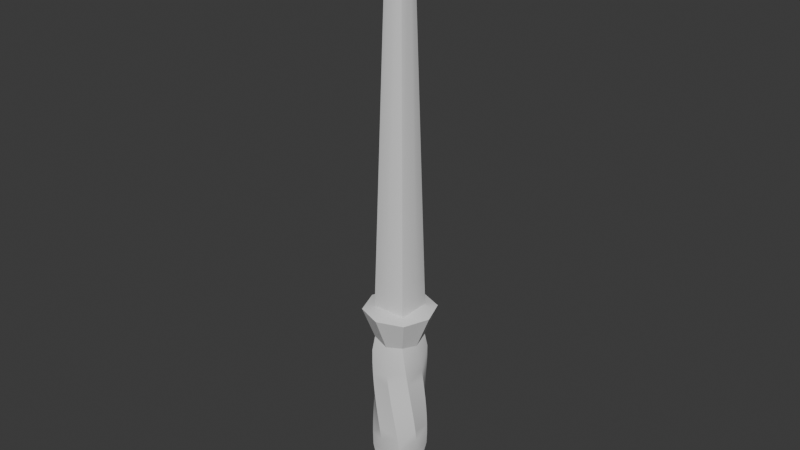 # Source: Wand1.blend  (saved by Blender 4.0.36; exported with 4.5.12 LTS)
import bpy
from mathutils import Matrix  # noqa: F401  (used for matrix-valued properties, if any)

bpy.ops.wm.read_factory_settings(use_empty=True)
scene = bpy.context.scene
scene.name = 'Scene'

# ---- collections
col_collection = bpy.data.collections.new('Collection'); scene.collection.children.link(col_collection)

# ---- node groups
ng_auto_smooth = bpy.data.node_groups.new('Auto Smooth', 'GeometryNodeTree')
_s = ng_auto_smooth.interface.new_socket(name='Geometry', in_out='OUTPUT', socket_type='NodeSocketGeometry')
_s = ng_auto_smooth.interface.new_socket(name='Geometry', in_out='INPUT', socket_type='NodeSocketGeometry')
_s = ng_auto_smooth.interface.new_socket(name='Angle', in_out='INPUT', socket_type='NodeSocketFloat')
_s.subtype = 'ANGLE'
_s.min_value = 0.0
_s.max_value = 3.142
ng_auto_smooth.is_modifier = True
_N = ng_auto_smooth.nodes; _L = ng_auto_smooth.links
n0 = _N.new('NodeGroupOutput'); n0.name = 'Group Output'; n0.location = (480, -100)
n1 = _N.new('NodeGroupInput'); n1.name = 'Group Input'; n1.location = (-420, -300)
n2 = _N.new('NodeGroupInput'); n2.name = 'Group Input.001'; n2.location = (-60, -100)
n3 = _N.new('GeometryNodeSetShadeSmooth'); n3.name = 'Set Shade Smooth'; n3.location = (120, -100)
n3.domain = 'EDGE'
n4 = _N.new('GeometryNodeSetShadeSmooth'); n4.name = 'Set Shade Smooth.001'; n4.location = (300, -100)
n5 = _N.new('GeometryNodeInputMeshEdgeAngle'); n5.name = 'Edge Angle'; n5.location = (-420, -220)
n6 = _N.new('GeometryNodeInputEdgeSmooth'); n6.name = 'Is Edge Smooth'; n6.location = (-60, -160)
n7 = _N.new('GeometryNodeInputShadeSmooth'); n7.name = 'Is Face Smooth'; n7.location = (-240, -340)
n8 = _N.new('FunctionNodeBooleanMath'); n8.name = 'Boolean Math'; n8.location = (-60, -220)
n9 = _N.new('FunctionNodeCompare'); n9.name = 'Compare'; n9.location = (-240, -180)
n9.operation = 'LESS_EQUAL'
_L.new(n5.outputs[0], n9.inputs[0])
_L.new(n4.outputs[0], n0.inputs[0])
_L.new(n1.outputs[1], n9.inputs[1])
_L.new(n9.outputs[0], n8.inputs[0])
_L.new(n7.outputs[0], n8.inputs[1])
_L.new(n2.outputs[0], n3.inputs[0])
_L.new(n6.outputs[0], n3.inputs[1])
_L.new(n3.outputs[0], n4.inputs[0])
_L.new(n8.outputs[0], n3.inputs[2])
n0.is_active_output = True

# ---- world
world_world = bpy.data.worlds.new('World'); scene.world = world_world
world_world.use_nodes = True; world_world.node_tree.nodes.clear()
_N = world_world.node_tree.nodes; _L = world_world.node_tree.links
n0 = _N.new('ShaderNodeOutputWorld'); n0.name = 'World Output'; n0.location = (300, 300)
n1 = _N.new('ShaderNodeBackground'); n1.name = 'Background'; n1.location = (10, 300)
n1.inputs[0].default_value = (0.05088, 0.05088, 0.05088, 1.0)
_L.new(n1.outputs[0], n0.inputs[0])
n0.is_active_output = True
world_world.color = (0.05088, 0.05088, 0.05088)
world_world.use_sun_shadow = False
world_world.sun_shadow_jitter_overblur = 0.0

# ---- meshes
me_cube_002 = bpy.data.meshes.new('Cube.002')
me_cube_002.from_pydata([(-0.5, -0.5, -0.5), (-0.5, -0.5, 0.5), (-0.5, 0.5, -0.5), (-0.5, 0.5, 0.5), (0.5, -0.5, -0.5), (0.5, -0.5, 0.5), (0.5, 0.5, -0.5), (0.5, 0.5, 0.5), (-0.6096, 9.313e-10, -0.6096), (-0.752, -0.752, 0.4275), (-0.6096, -6.519e-09, 0.6096), (-0.752, 0.752, 0.4275), (1.583e-08, 0.6096, -0.6096), (-5.588e-09, 0.6096, 0.6096), (0.752, 0.752, 0.4275), (0.6096, -1.676e-08, -0.6096), (0.6096, -1.863e-09, 0.6096), (0.752, -0.752, 0.4275), (-1.211e-08, -0.6096, -0.6096), (-9.313e-10, -0.6096, 0.6096), (-1.036, -1.32e-08, 0.4275), (1.002e-08, 1.036, 0.4275), (1.036, -1.434e-08, 0.4275), (-1.296e-08, -1.036, 0.4275), (-0.6322, -0.4975, -3.931), (-0.5, -0.5, -5.753), (-0.5, -0.5, -4.753), (-0.5, 0.5, -5.753), (-0.5, 0.5, -4.753), (0.5, -0.5, -5.753), (0.5, -0.5, -4.753), (0.5, 0.5, -5.753), (0.5, 0.5, -4.753), (-0.6096, 9.313e-10, -5.862), (-0.6096, -0.6096, -5.253), (-0.6096, -6.519e-09, -4.643), (-0.6096, 0.6096, -5.253), (1.583e-08, 0.6096, -5.862), (-5.588e-09, 0.6096, -4.643), (0.6096, 0.6096, -5.253), (0.6096, -1.676e-08, -5.862), (0.6096, -1.863e-09, -4.643), (0.6096, -0.6096, -5.253), (-1.211e-08, -0.6096, -5.862), (-9.313e-10, -0.6096, -4.643), (-0.8395, -1.211e-08, -5.253), (9.313e-09, 0.8395, -5.253), (0.8395, -1.304e-08, -5.253), (-9.313e-09, -0.8395, -5.253), (0.0, -5.588e-09, -6.092), (-0.5921, -0.5277, -4.328), (-0.662, -0.4543, -3.56), (-0.6853, -0.4039, -3.207), (-0.7031, -0.3488, -2.866), (-0.7158, -0.2906, -2.527), (-0.7232, -0.2308, -2.184), (-0.7243, -0.1704, -1.829), (-0.717, -0.1105, -1.455), (-0.6961, -0.05277, -1.052), (-0.5277, -0.5921, -0.9249), (-0.4975, -0.6322, -1.321), (-0.4543, -0.662, -1.692), (-0.4039, -0.6853, -2.045), (-0.3488, -0.7031, -2.387), (-0.2906, -0.7158, -2.725), (-0.2308, -0.7232, -3.068), (-0.1704, -0.7243, -3.423), (-0.1105, -0.717, -3.798), (-0.05277, -0.6961, -4.2), (0.05277, -0.6961, -1.052), (0.1105, -0.717, -1.455), (0.1704, -0.7243, -1.829), (0.2308, -0.7232, -2.184), (0.2906, -0.7158, -2.527), (0.3488, -0.7031, -2.866), (0.4039, -0.6853, -3.207), (0.4543, -0.662, -3.56), (0.4975, -0.6322, -3.931), (0.5277, -0.5921, -4.328), (0.5921, -0.5277, -0.9249), (0.6322, -0.4975, -1.321), (0.662, -0.4543, -1.692), (0.6853, -0.4039, -2.045), (0.7031, -0.3488, -2.387), (0.7158, -0.2906, -2.725), (0.7232, -0.2308, -3.068), (0.7243, -0.1704, -3.423), (0.717, -0.1105, -3.798), (0.6961, -0.05277, -4.2), (0.6961, 0.05277, -1.052), (0.717, 0.1105, -1.455), (0.7243, 0.1704, -1.829), (0.7232, 0.2308, -2.184), (0.7158, 0.2906, -2.527), (0.7031, 0.3488, -2.866), (0.6853, 0.4039, -3.207), (0.662, 0.4543, -3.56), (0.6322, 0.4975, -3.931), (0.5921, 0.5277, -4.328), (0.5277, 0.5921, -0.9249), (0.4975, 0.6322, -1.321), (0.4543, 0.662, -1.692), (0.4039, 0.6853, -2.045), (0.3488, 0.7031, -2.387), (0.2906, 0.7158, -2.725), (0.2308, 0.7232, -3.068), (0.1704, 0.7243, -3.423), (0.1105, 0.717, -3.798), (0.05277, 0.6961, -4.2), (-0.05277, 0.6961, -1.052), (-0.1105, 0.717, -1.455), (-0.1704, 0.7243, -1.829), (-0.2308, 0.7232, -2.184), (-0.2906, 0.7158, -2.527), (-0.3488, 0.7031, -2.866), (-0.4039, 0.6853, -3.207), (-0.4543, 0.662, -3.56), (-0.4974, 0.6322, -3.931), (-0.5277, 0.5921, -4.328), (-0.5921, 0.5277, -0.9249), (-0.6322, 0.4975, -1.321), (-0.662, 0.4543, -1.692), (-0.6853, 0.4039, -2.045), (-0.7031, 0.3488, -2.387), (-0.7158, 0.2906, -2.725), (-0.7232, 0.2308, -3.068), (-0.7243, 0.1704, -3.423), (-0.717, 0.1105, -3.798), (-0.6961, 0.05277, -4.2), (-0.2197, -0.2197, 11.95), (-0.2678, 8.664e-08, 12.0), (-0.2197, 0.2197, 11.95), (6.179e-08, 0.2678, 12.0), (0.2197, 0.2197, 11.95), (0.2678, 8.869e-08, 12.0), (0.2197, -0.2197, 11.95), (6.383e-08, -0.2678, 12.0), (6.383e-08, 8.337e-08, 12.1)], [], [(0, 9, 20, 8), (9, 1, 10, 20), (20, 10, 3, 11), (8, 20, 11, 2), (2, 11, 21, 12), (11, 3, 13, 21), (21, 13, 7, 14), (12, 21, 14, 6), (6, 14, 22, 15), (14, 7, 16, 22), (22, 16, 5, 17), (15, 22, 17, 4), (4, 17, 23, 18), (17, 5, 19, 23), (23, 19, 1, 9), (18, 23, 9, 0), (35, 26, 50, 128), (28, 35, 128, 118), (38, 28, 118, 108), (32, 38, 108, 98), (16, 7, 133, 134), (7, 13, 132, 133), (19, 5, 135, 136), (10, 1, 129, 130), (25, 34, 45, 33), (34, 26, 35, 45), (45, 35, 28, 36), (33, 45, 36, 27), (27, 36, 46, 37), (36, 28, 38, 46), (46, 38, 32, 39), (37, 46, 39, 31), (31, 39, 47, 40), (39, 32, 41, 47), (47, 41, 30, 42), (40, 47, 42, 29), (29, 42, 48, 43), (42, 30, 44, 48), (48, 44, 26, 34), (43, 48, 34, 25), (27, 37, 49, 33), (37, 31, 40, 49), (49, 40, 29, 43), (33, 49, 43, 25), (41, 32, 98, 88), (30, 41, 88, 78), (44, 30, 78, 68), (26, 44, 68, 50), (50, 68, 67, 24), (24, 67, 66, 51), (51, 66, 65, 52), (52, 65, 64, 53), (53, 64, 63, 54), (54, 63, 62, 55), (55, 62, 61, 56), (56, 61, 60, 57), (57, 60, 59, 58), (58, 59, 0, 8), (68, 78, 77, 67), (67, 77, 76, 66), (66, 76, 75, 65), (65, 75, 74, 64), (64, 74, 73, 63), (63, 73, 72, 62), (62, 72, 71, 61), (61, 71, 70, 60), (60, 70, 69, 59), (59, 69, 18, 0), (78, 88, 87, 77), (77, 87, 86, 76), (76, 86, 85, 75), (75, 85, 84, 74), (74, 84, 83, 73), (73, 83, 82, 72), (72, 82, 81, 71), (71, 81, 80, 70), (70, 80, 79, 69), (69, 79, 4, 18), (88, 98, 97, 87), (87, 97, 96, 86), (86, 96, 95, 85), (85, 95, 94, 84), (84, 94, 93, 83), (83, 93, 92, 82), (82, 92, 91, 81), (81, 91, 90, 80), (80, 90, 89, 79), (79, 89, 15, 4), (98, 108, 107, 97), (97, 107, 106, 96), (96, 106, 105, 95), (95, 105, 104, 94), (94, 104, 103, 93), (93, 103, 102, 92), (92, 102, 101, 91), (91, 101, 100, 90), (90, 100, 99, 89), (89, 99, 6, 15), (108, 118, 117, 107), (107, 117, 116, 106), (106, 116, 115, 105), (105, 115, 114, 104), (104, 114, 113, 103), (103, 113, 112, 102), (102, 112, 111, 101), (101, 111, 110, 100), (100, 110, 109, 99), (99, 109, 12, 6), (118, 128, 127, 117), (117, 127, 126, 116), (116, 126, 125, 115), (115, 125, 124, 114), (114, 124, 123, 113), (113, 123, 122, 112), (112, 122, 121, 111), (111, 121, 120, 110), (110, 120, 119, 109), (109, 119, 2, 12), (128, 50, 24, 127), (127, 24, 51, 126), (126, 51, 52, 125), (125, 52, 53, 124), (124, 53, 54, 123), (123, 54, 55, 122), (122, 55, 56, 121), (121, 56, 57, 120), (120, 57, 58, 119), (119, 58, 8, 2), (133, 132, 137, 134), (132, 131, 130, 137), (137, 130, 129, 136), (134, 137, 136, 135), (3, 10, 130, 131), (1, 19, 136, 129), (13, 3, 131, 132), (5, 16, 134, 135)])
me_cube_002.polygons.foreach_set('use_smooth', [True] * 136)
_uv = me_cube_002.uv_layers.new(name='UVMap')
_uv.uv.foreach_set('vector', [0.375, 0.0, 0.5, 0.0, 0.5, 0.125, 0.375, 0.125, 0.5, 0.0, 0.625, 0.0, 0.625, 0.125, 0.5, 0.125, 0.5, 0.125, 0.625, 0.125, 0.625, 0.25, 0.5, 0.25, 0.375, 0.125, 0.5, 0.125, 0.5, 0.25, 0.375, 0.25, 0.375, 0.25, 0.5, 0.25, 0.5, 0.375, 0.375, 0.375, 0.5, 0.25, 0.625, 0.25, 0.625, 0.375, 0.5, 0.375, 0.5, 0.375, 0.625, 0.375, 0.625, 0.5, 0.5, 0.5, 0.375, 0.375, 0.5, 0.375, 0.5, 0.5, 0.375, 0.5, 0.375, 0.5, 0.5, 0.5, 0.5, 0.625, 0.375, 0.625, 0.5, 0.5, 0.625, 0.5, 0.625, 0.625, 0.5, 0.625, 0.5, 0.625, 0.625, 0.625, 0.625, 0.75, 0.5, 0.75, 0.375, 0.625, 0.5, 0.625, 0.5, 0.75, 0.375, 0.75, 0.375, 0.75, 0.5, 0.75, 0.5, 0.875, 0.375, 0.875, 0.5, 0.75, 0.625, 0.75, 0.625, 0.875, 0.5, 0.875, 0.5, 0.875, 0.625, 0.875, 0.625, 1.0, 0.5, 1.0, 0.375, 0.875, 0.5, 0.875, 0.5, 1.0, 0.375, 1.0, 0.625, 0.125, 0.625, 0.0, 0.6023, 0.01136, 0.6023, 0.1364, 0.625, 0.25, 0.625, 0.125, 0.6023, 0.1364, 0.6023, 0.2614, 0.625, 0.375, 0.625, 0.25, 0.6023, 0.2614, 0.6023, 0.3864, 0.625, 0.5, 0.625, 0.375, 0.6023, 0.3864, 0.6023, 0.5114, 0.625, 0.625, 0.625, 0.5, 0.625, 0.5, 0.625, 0.625, 0.625, 0.5, 0.625, 0.375, 0.625, 0.375, 0.625, 0.5, 0.625, 0.875, 0.625, 0.75, 0.625, 0.75, 0.625, 0.875, 0.625, 0.125, 0.625, 0.0, 0.625, 0.0, 0.625, 0.125, 0.375, 0.0, 0.5, 0.0, 0.5, 0.125, 0.375, 0.125, 0.5, 0.0, 0.625, 0.0, 0.625, 0.125, 0.5, 0.125, 0.5, 0.125, 0.625, 0.125, 0.625, 0.25, 0.5, 0.25, 0.375, 0.125, 0.5, 0.125, 0.5, 0.25, 0.375, 0.25, 0.375, 0.25, 0.5, 0.25, 0.5, 0.375, 0.375, 0.375, 0.5, 0.25, 0.625, 0.25, 0.625, 0.375, 0.5, 0.375, 0.5, 0.375, 0.625, 0.375, 0.625, 0.5, 0.5, 0.5, 0.375, 0.375, 0.5, 0.375, 0.5, 0.5, 0.375, 0.5, 0.375, 0.5, 0.5, 0.5, 0.5, 0.625, 0.375, 0.625, 0.5, 0.5, 0.625, 0.5, 0.625, 0.625, 0.5, 0.625, 0.5, 0.625, 0.625, 0.625, 0.625, 0.75, 0.5, 0.75, 0.375, 0.625, 0.5, 0.625, 0.5, 0.75, 0.375, 0.75, 0.375, 0.75, 0.5, 0.75, 0.5, 0.875, 0.375, 0.875, 0.5, 0.75, 0.625, 0.75, 0.625, 0.875, 0.5, 0.875, 0.5, 0.875, 0.625, 0.875, 0.625, 1.0, 0.5, 1.0, 0.375, 0.875, 0.5, 0.875, 0.5, 1.0, 0.375, 1.0, 0.125, 0.5, 0.25, 0.5, 0.25, 0.625, 0.125, 0.625, 0.25, 0.5, 0.375, 0.5, 0.375, 0.625, 0.25, 0.625, 0.25, 0.625, 0.375, 0.625, 0.375, 0.75, 0.25, 0.75, 0.125, 0.625, 0.25, 0.625, 0.25, 0.75, 0.125, 0.75, 0.625, 0.625, 0.625, 0.5, 0.6023, 0.5114, 0.6023, 0.6364, 0.625, 0.75, 0.625, 0.625, 0.6023, 0.6364, 0.6023, 0.7614, 0.625, 0.875, 0.625, 0.75, 0.6023, 0.7614, 0.6023, 0.8864, 0.625, 1.0, 0.625, 0.875, 0.6023, 0.7955, 0.6023, 0.9205, 0.6023, 0.9205, 0.6023, 0.7955, 0.5795, 0.7159, 0.5795, 0.8409, 0.5795, 0.8409, 0.5795, 0.7159, 0.5568, 0.6364, 0.5568, 0.7614, 0.5568, 0.7614, 0.5568, 0.6364, 0.5341, 0.5568, 0.5341, 0.6818, 0.5341, 0.6818, 0.5341, 0.5568, 0.5114, 0.4773, 0.5114, 0.6023, 0.5114, 0.6023, 0.5114, 0.4773, 0.4886, 0.3977, 0.4886, 0.5227, 0.4886, 0.5227, 0.4886, 0.3977, 0.4659, 0.3182, 0.4659, 0.4432, 0.4659, 0.4432, 0.4659, 0.3182, 0.4432, 0.2386, 0.4432, 0.3636, 0.4432, 0.3636, 0.4432, 0.2386, 0.4205, 0.1591, 0.4205, 0.2841, 0.4205, 0.2841, 0.4205, 0.1591, 0.3977, 0.07955, 0.3977, 0.2045, 0.3977, 0.2045, 0.3977, 0.07955, 0.375, 0.0, 0.375, 0.125, 0.6023, 0.8864, 0.6023, 0.7614, 0.5795, 0.7727, 0.5795, 0.8977, 0.5795, 0.8977, 0.5795, 0.7727, 0.5568, 0.7841, 0.5568, 0.9091, 0.5568, 0.9091, 0.5568, 0.7841, 0.5341, 0.7955, 0.5341, 0.9205, 0.5341, 0.9205, 0.5341, 0.7955, 0.5114, 0.8068, 0.5114, 0.9318, 0.5114, 0.9318, 0.5114, 0.8068, 0.4886, 0.8182, 0.4886, 0.9432, 0.4886, 0.9432, 0.4886, 0.8182, 0.4659, 0.8295, 0.4659, 0.9545, 0.4659, 0.9545, 0.4659, 0.8295, 0.4432, 0.8409, 0.4432, 0.9659, 0.4432, 0.9659, 0.4432, 0.8409, 0.4205, 0.8523, 0.4205, 0.9773, 0.4205, 0.9773, 0.4205, 0.8523, 0.3977, 0.8636, 0.3977, 0.9886, 0.3977, 0.9886, 0.3977, 0.8636, 0.375, 0.875, 0.375, 1.0, 0.6023, 0.7614, 0.6023, 0.6364, 0.5795, 0.6477, 0.5795, 0.7727, 0.5795, 0.7727, 0.5795, 0.6477, 0.5568, 0.6591, 0.5568, 0.7841, 0.5568, 0.7841, 0.5568, 0.6591, 0.5341, 0.6705, 0.5341, 0.7955, 0.5341, 0.7955, 0.5341, 0.6705, 0.5114, 0.6818, 0.5114, 0.8068, 0.5114, 0.8068, 0.5114, 0.6818, 0.4886, 0.6932, 0.4886, 0.8182, 0.4886, 0.8182, 0.4886, 0.6932, 0.4659, 0.7045, 0.4659, 0.8295, 0.4659, 0.8295, 0.4659, 0.7045, 0.4432, 0.7159, 0.4432, 0.8409, 0.4432, 0.8409, 0.4432, 0.7159, 0.4205, 0.7273, 0.4205, 0.8523, 0.4205, 0.8523, 0.4205, 0.7273, 0.3977, 0.7386, 0.3977, 0.8636, 0.3977, 0.8636, 0.3977, 0.7386, 0.375, 0.75, 0.375, 0.875, 0.6023, 0.6364, 0.6023, 0.5114, 0.5795, 0.5227, 0.5795, 0.6477, 0.5795, 0.6477, 0.5795, 0.5227, 0.5568, 0.5341, 0.5568, 0.6591, 0.5568, 0.6591, 0.5568, 0.5341, 0.5341, 0.5455, 0.5341, 0.6705, 0.5341, 0.6705, 0.5341, 0.5455, 0.5114, 0.5568, 0.5114, 0.6818, 0.5114, 0.6818, 0.5114, 0.5568, 0.4886, 0.5682, 0.4886, 0.6932, 0.4886, 0.6932, 0.4886, 0.5682, 0.4659, 0.5795, 0.4659, 0.7045, 0.4659, 0.7045, 0.4659, 0.5795, 0.4432, 0.5909, 0.4432, 0.7159, 0.4432, 0.7159, 0.4432, 0.5909, 0.4205, 0.6023, 0.4205, 0.7273, 0.4205, 0.7273, 0.4205, 0.6023, 0.3977, 0.6136, 0.3977, 0.7386, 0.3977, 0.7386, 0.3977, 0.6136, 0.375, 0.625, 0.375, 0.75, 0.6023, 0.5114, 0.6023, 0.3864, 0.5795, 0.3977, 0.5795, 0.5227, 0.5795, 0.5227, 0.5795, 0.3977, 0.5568, 0.4091, 0.5568, 0.5341, 0.5568, 0.5341, 0.5568, 0.4091, 0.5341, 0.4205, 0.5341, 0.5455, 0.5341, 0.5455, 0.5341, 0.4205, 0.5114, 0.4318, 0.5114, 0.5568, 0.5114, 0.5568, 0.5114, 0.4318, 0.4886, 0.4432, 0.4886, 0.5682, 0.4886, 0.5682, 0.4886, 0.4432, 0.4659, 0.4545, 0.4659, 0.5795, 0.4659, 0.5795, 0.4659, 0.4545, 0.4432, 0.4659, 0.4432, 0.5909, 0.4432, 0.5909, 0.4432, 0.4659, 0.4205, 0.4773, 0.4205, 0.6023, 0.4205, 0.6023, 0.4205, 0.4773, 0.3977, 0.4886, 0.3977, 0.6136, 0.3977, 0.6136, 0.3977, 0.4886, 0.375, 0.5, 0.375, 0.625, 0.6023, 0.3864, 0.6023, 0.2614, 0.5795, 0.2727, 0.5795, 0.3977, 0.5795, 0.3977, 0.5795, 0.2727, 0.5568, 0.2841, 0.5568, 0.4091, 0.5568, 0.4091, 0.5568, 0.2841, 0.5341, 0.2955, 0.5341, 0.4205, 0.5341, 0.4205, 0.5341, 0.2955, 0.5114, 0.3068, 0.5114, 0.4318, 0.5114, 0.4318, 0.5114, 0.3068, 0.4886, 0.3182, 0.4886, 0.4432, 0.4886, 0.4432, 0.4886, 0.3182, 0.4659, 0.3295, 0.4659, 0.4545, 0.4659, 0.4545, 0.4659, 0.3295, 0.4432, 0.3409, 0.4432, 0.4659, 0.4432, 0.4659, 0.4432, 0.3409, 0.4205, 0.3523, 0.4205, 0.4773, 0.4205, 0.4773, 0.4205, 0.3523, 0.3977, 0.3636, 0.3977, 0.4886, 0.3977, 0.4886, 0.3977, 0.3636, 0.375, 0.375, 0.375, 0.5, 0.6023, 0.2614, 0.6023, 0.1364, 0.5795, 0.1477, 0.5795, 0.2727, 0.5795, 0.2727, 0.5795, 0.1477, 0.5568, 0.1591, 0.5568, 0.2841, 0.5568, 0.2841, 0.5568, 0.1591, 0.5341, 0.1705, 0.5341, 0.2955, 0.5341, 0.2955, 0.5341, 0.1705, 0.5114, 0.1818, 0.5114, 0.3068, 0.5114, 0.3068, 0.5114, 0.1818, 0.4886, 0.1932, 0.4886, 0.3182, 0.4886, 0.3182, 0.4886, 0.1932, 0.4659, 0.2045, 0.4659, 0.3295, 0.4659, 0.3295, 0.4659, 0.2045, 0.4432, 0.2159, 0.4432, 0.3409, 0.4432, 0.3409, 0.4432, 0.2159, 0.4205, 0.2273, 0.4205, 0.3523, 0.4205, 0.3523, 0.4205, 0.2273, 0.3977, 0.2386, 0.3977, 0.3636, 0.3977, 0.3636, 0.3977, 0.2386, 0.375, 0.25, 0.375, 0.375, 0.6023, 0.1364, 0.6023, 0.01136, 0.5795, 0.02273, 0.5795, 0.1477, 0.5795, 0.1477, 0.5795, 0.02273, 0.5568, 0.03409, 0.5568, 0.1591, 0.5568, 0.1591, 0.5568, 0.03409, 0.5341, 0.04545, 0.5341, 0.1705, 0.5341, 0.1705, 0.5341, 0.04545, 0.5114, 0.05682, 0.5114, 0.1818, 0.5114, 0.1818, 0.5114, 0.05682, 0.4886, 0.06818, 0.4886, 0.1932, 0.4886, 0.1932, 0.4886, 0.06818, 0.4659, 0.07955, 0.4659, 0.2045, 0.4659, 0.2045, 0.4659, 0.07955, 0.4432, 0.09091, 0.4432, 0.2159, 0.4432, 0.2159, 0.4432, 0.09091, 0.4205, 0.1023, 0.4205, 0.2273, 0.4205, 0.2273, 0.4205, 0.1023, 0.3977, 0.1136, 0.3977, 0.2386, 0.3977, 0.2386, 0.3977, 0.1136, 0.375, 0.125, 0.375, 0.25, 0.625, 0.5, 0.75, 0.5, 0.75, 0.625, 0.625, 0.625, 0.75, 0.5, 0.875, 0.5, 0.875, 0.625, 0.75, 0.625, 0.75, 0.625, 0.875, 0.625, 0.875, 0.75, 0.75, 0.75, 0.625, 0.625, 0.75, 0.625, 0.75, 0.75, 0.625, 0.75, 0.625, 0.25, 0.625, 0.125, 0.625, 0.125, 0.625, 0.25, 0.625, 1.0, 0.625, 0.875, 0.625, 0.875, 0.625, 1.0, 0.625, 0.375, 0.625, 0.25, 0.625, 0.25, 0.625, 0.375, 0.625, 0.75, 0.625, 0.625, 0.625, 0.625, 0.625, 0.75])
me_cube_002.update()

# ---- objects
ob_cube_001 = bpy.data.objects.new('Cube.001', me_cube_002)

# ---- transforms, parenting, visibility, modifiers, constraints
ob_cube_001.location = (0.0, 0.0, 4.152)
_m = ob_cube_001.modifiers.new('Auto Smooth', 'NODES')
_m.node_group = ng_auto_smooth
_gi = [s.identifier for s in ng_auto_smooth.interface.items_tree if s.item_type == 'SOCKET' and s.in_out == 'INPUT']
_m[_gi[1]] = 0.5236  # 'Angle'

# ---- collection membership
col_collection.objects.link(ob_cube_001)

# ---- scene / render settings (as saved in the file)
scene.frame_start = 1; scene.frame_end = 250; scene.frame_set(1)
scene.render.engine = 'BLENDER_EEVEE_NEXT'
scene.cycles.sampling_pattern = 'TABULATED_SOBOL'
bpy.context.view_layer.update()

# ---- added for rendering (the .blend has no active camera and no usable light): camera, sun
cam_auto = bpy.data.cameras.new('AutoCamera')
cam_auto.lens = 50.0
cam_auto.sensor_width = 36.0
cam_auto.clip_end = 1000.0
ob_auto_camera = bpy.data.objects.new('AutoCamera', cam_auto)
scene.collection.objects.link(ob_auto_camera)
ob_auto_camera.location = (17.0507, -20.4608, 20.7978)
ob_auto_camera.rotation_euler = (1.09748, -7.21219e-08, 0.694738)
scene.camera = ob_auto_camera
light_auto_sun = bpy.data.lights.new('AutoSun', 'SUN')
light_auto_sun.energy = 3.0
light_auto_sun.angle = 0.0523599
ob_auto_sun = bpy.data.objects.new('AutoSun', light_auto_sun)
scene.collection.objects.link(ob_auto_sun)
ob_auto_sun.rotation_euler = (0.872665, 0.174533, 0.523599)
bpy.context.view_layer.update()
